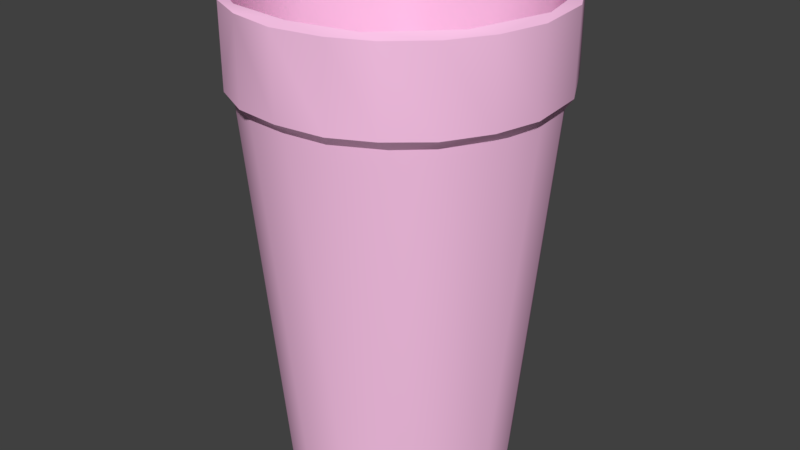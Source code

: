 # Source: cup.blend  (saved by Blender 2.79.0; exported with 4.5.12 LTS)
import bpy
from mathutils import Matrix  # noqa: F401  (used for matrix-valued properties, if any)

bpy.ops.wm.read_factory_settings(use_empty=True)
scene = bpy.context.scene
scene.name = 'cup.qc'

# ---- collections
col_collection_1 = bpy.data.collections.new('Collection 1'); scene.collection.children.link(col_collection_1)

# ---- materials (node trees are filled in below, after node groups)
mat_cupstriped_bmp = bpy.data.materials.new('cupstriped.bmp')
mat_cupstriped_bmp.alpha_threshold = 0.0
mat_cupstriped_bmp.use_transparent_shadow = False
mat_cupstriped_bmp.diffuse_color = (0.9942, 0.5671, 0.8289, 1.0)
mat_cupstriped_bmp.roughness = 0.5

# ---- material node trees

# ---- world
world_world = bpy.data.worlds.new('World'); scene.world = world_world
world_world.color = (0.05088, 0.05088, 0.05088)
world_world.use_sun_shadow = False
world_world.sun_shadow_jitter_overblur = 0.0
world_world.cycles.sampling_method = 'MANUAL'

# ---- meshes
me_v_cuppo = bpy.data.meshes.new('v_cuppo')
me_v_cuppo.from_pydata([(-0.7411, 0.241, 0.009473), (-0.5888, 0.5322, 0.007964), (-0.2598, 0.7342, 0.009647), (0.03172, 0.771, 0.0094), (0.3378, 0.704, 0.009696), (0.6035, 0.496, 0.009732), (0.5498, -0.5774, 0.01001), (0.1851, -0.7602, 0.01083), (-0.1157, -0.7971, 0.008223), (-0.4016, -0.6744, 0.009805), (-0.6411, -0.4583, 0.01033), (-0.5525, -0.4759, 0.08), (-0.6967, -0.09664, 0.08174), (-0.01783, 0.7165, 0.08111), (0.5899, -0.4431, 0.07967), (0.6618, -0.5154, 1.286), (0.8812, -0.5383, 3.204), (-0.8478, -0.07114, 1.54), (-0.9691, -0.2271, 3.206), (0.2239, 0.7764, 1.179), (0.08625, 0.99, 3.203), (-0.6253, -0.5503, 1.227), (-0.7398, -0.7507, 3.198), (-0.368, -0.966, 3.201), (-0.144, -0.7154, 0.08053), (0.06321, -1.009, 3.203), (0.137, -0.7425, 0.0796), (0.4862, -0.9076, 3.2), (0.7508, -0.04254, 0.08012), (1.022, -0.003245, 3.198), (0.7039, 0.156, 0.08067), (0.9367, 0.3858, 3.201), (0.7363, 0.4071, 1.148), (0.7359, 0.7082, 3.2), (0.4531, 0.5606, 0.08001), (0.4872, 0.9228, 3.197), (-0.2377, 0.8247, 1.473), (-0.2362, 0.7018, 0.07857), (-0.5229, 0.8406, 3.204), (-0.7298, 0.7189, 3.2), (-0.5343, 0.6332, 1.276), (-0.4831, 0.5542, 0.07884), (-1.001, 0.2051, 3.202), (-0.7622, 0.09781, 0.07682), (0.9715, -0.2708, 2.56), (0.7892, -0.09652, 0.009849), (-0.9652, -0.2903, 2.56), (1.014, -0.01617, 2.558), (0.7559, 0.2079, 0.01099), (-0.8034, -0.6198, 2.557), (0.979, 0.2684, 2.559), (0.0834, 1.013, 2.562), (0.774, 0.6484, 2.558), (-0.2758, -0.9847, 2.562), (-0.3034, 0.9651, 2.561), (0.4314, 0.9049, 2.557), (0.01298, -1.014, 2.569), (-0.6414, 0.7676, 2.564), (0.2939, -0.9737, 2.564), (-0.8693, 0.5128, 2.566), (0.5971, -0.823, 2.566), (-0.985, 0.2461, 2.559), (0.7816, -0.6383, 2.561), (-0.8012, -0.07146, 0.009596), (-1.012, -0.01503, 2.556), (-0.8076, -0.7017, 3.169), (-0.5835, -0.8953, 3.17), (-0.8146, 0.6805, 2.631), (0.3218, -1.021, 2.627), (0.5877, -0.8953, 2.63), (-1.02, 0.2998, 2.631), (0.8221, -0.6891, 2.628), (0.9881, -0.4147, 2.63), (-1.06, -0.1097, 2.632), (-0.9842, -0.415, 2.629), (1.066, -0.118, 2.63), (-0.8242, -0.6821, 2.631), (1.028, 0.2898, 2.631), (-0.5833, -0.895, 2.63), (0.8236, 0.6799, 2.629), (-0.3149, -1.023, 2.625), (-0.2053, 1.038, 2.627), (-0.4699, 0.9484, 2.628), (0.4784, 0.9445, 2.631), (0.1097, 1.056, 2.627), (-0.8242, 0.6733, 3.17), (0.09403, 1.056, 3.171), (0.3328, -1.016, 3.171), (0.5866, -0.8947, 3.17), (-1.026, 0.2865, 3.171), (0.8309, -0.6782, 3.171), (0.9865, -0.4152, 3.17), (-1.061, -0.1264, 3.171), (-0.9837, -0.4148, 3.17), (1.067, -0.0994, 3.169), (1.024, 0.3059, 3.171), (-0.2028, 1.035, 3.17), (0.817, 0.689, 3.171), (-0.3123, -1.022, 3.171), (0.007105, -1.071, 2.634), (0.006833, -1.073, 3.17), (-0.4806, 0.9411, 3.17), (0.4728, 0.9481, 3.172), (-0.5954, -0.809, 2.543)], [], [(52, 50, 5), (2, 57, 54), (83, 52, 55), (20, 102, 86), (26, 12, 24), (39, 38, 101), (39, 36, 38), (26, 14, 34), (26, 25, 15), (34, 19, 13), (57, 67, 82), (21, 24, 11), (96, 38, 20), (37, 40, 41), (0, 59, 1), (32, 31, 33), (28, 30, 14), (28, 32, 30), (53, 78, 103), (35, 19, 33), (38, 36, 20), (19, 34, 32), (71, 60, 62), (24, 21, 23), (69, 87, 68), (19, 37, 13), (32, 29, 31), (42, 17, 39), (83, 97, 79), (16, 90, 91), (37, 41, 13), (41, 43, 12), (103, 9, 53), (25, 24, 23), (10, 103, 49), (44, 75, 72), (93, 65, 22), (1, 59, 57), (8, 53, 9), (23, 22, 66), (11, 12, 21), (12, 11, 24), (65, 66, 22), (43, 21, 12), (99, 53, 56), (49, 74, 46), (54, 82, 81), (103, 76, 49), (34, 12, 26), (70, 59, 61), (64, 70, 61), (72, 62, 44), (46, 73, 64), (77, 47, 50), (55, 84, 83), (3, 10, 2), (71, 88, 69), (77, 94, 75), (74, 92, 73), (77, 52, 79), (72, 90, 71), (75, 91, 72), (84, 102, 83), (79, 95, 77), (69, 58, 60), (67, 101, 82), (73, 89, 70), (98, 78, 80), (82, 96, 81), (78, 65, 76), (68, 100, 99), (81, 86, 84), (70, 85, 67), (3, 54, 51), (18, 93, 22), (27, 90, 16), (90, 27, 88), (87, 88, 27), (25, 87, 27), (100, 87, 25), (100, 25, 98), (41, 12, 13), (98, 23, 66), (94, 29, 91), (97, 102, 33), (33, 102, 35), (95, 97, 31), (31, 97, 33), (29, 95, 31), (95, 29, 94), (25, 23, 98), (86, 96, 20), (89, 92, 42), (42, 92, 18), (85, 89, 42), (39, 85, 42), (85, 39, 101), (29, 16, 91), (96, 101, 38), (92, 93, 18), (55, 3, 51), (10, 6, 7), (58, 99, 56), (4, 52, 5), (56, 53, 8), (64, 63, 46), (17, 40, 39), (41, 40, 43), (9, 10, 7), (48, 47, 45), (64, 0, 63), (15, 14, 26), (17, 42, 18), (35, 36, 19), (34, 30, 32), (27, 16, 15), (76, 93, 74), (10, 46, 63), (21, 22, 23), (15, 16, 29), (10, 63, 0), (48, 6, 3), (0, 1, 2), (10, 0, 2), (22, 17, 18), (3, 4, 5), (5, 48, 3), (2, 1, 57), (48, 45, 6), (7, 8, 9), (25, 27, 15), (43, 40, 17), (50, 48, 5), (33, 19, 32), (55, 52, 4), (28, 15, 29), (99, 98, 80), (81, 51, 54), (30, 34, 14), (83, 79, 52), (20, 35, 102), (39, 40, 36), (57, 59, 67), (37, 36, 40), (0, 61, 59), (28, 29, 32), (53, 80, 78), (71, 69, 60), (69, 88, 87), (19, 36, 37), (83, 102, 97), (25, 26, 24), (10, 9, 103), (44, 47, 75), (43, 17, 21), (99, 80, 53), (49, 76, 74), (54, 57, 82), (103, 78, 76), (34, 13, 12), (70, 67, 59), (64, 73, 70), (72, 71, 62), (46, 74, 73), (77, 75, 47), (55, 51, 84), (3, 6, 10), (71, 90, 88), (77, 95, 94), (74, 93, 92), (77, 50, 52), (72, 91, 90), (75, 94, 91), (84, 86, 102), (79, 97, 95), (69, 68, 58), (67, 85, 101), (73, 92, 89), (98, 66, 78), (82, 101, 96), (78, 66, 65), (68, 87, 100), (81, 96, 86), (70, 89, 85), (3, 2, 54), (58, 68, 99), (48, 50, 47), (64, 61, 0), (35, 20, 36), (76, 65, 93), (10, 49, 46), (22, 21, 17), (55, 4, 3), (28, 14, 15), (99, 100, 98), (81, 84, 51), (7, 56, 8), (58, 56, 7), (6, 58, 7), (58, 6, 60), (62, 60, 6), (6, 45, 62), (44, 62, 45), (47, 44, 45)])
me_v_cuppo.polygons.foreach_set('use_smooth', [True] * 204)
_k = set([(0, 1), (0, 63), (1, 2), (2, 3), (3, 4), (4, 5), (5, 48), (6, 7), (6, 45), (7, 8), (8, 9), (9, 10), (10, 63), (11, 12), (11, 24), (12, 43), (13, 34), (13, 37), (14, 26), (14, 28), (16, 27), (16, 29), (18, 22), (18, 42), (20, 35), (20, 38), (22, 23), (23, 25), (24, 26), (25, 27), (28, 30), (29, 31), (30, 34), (31, 33), (33, 35), (37, 41), (38, 39), (39, 42), (41, 43), (44, 47), (44, 62), (45, 48), (46, 49), (46, 64), (47, 50), (49, 103), (50, 52), (51, 54), (51, 55), (52, 55), (53, 56), (53, 103), (54, 57), (56, 58), (57, 59), (58, 60), (59, 61), (60, 62), (61, 64), (65, 66), (65, 93), (66, 98), (67, 70), (67, 82), (68, 69), (68, 99), (69, 71), (70, 73), (71, 72), (72, 75), (73, 74), (74, 76), (75, 77), (76, 78), (77, 79), (78, 80), (79, 83), (80, 99), (81, 82), (81, 84), (83, 84), (85, 89), (85, 101), (86, 96), (86, 102), (87, 88), (87, 100), (88, 90), (89, 92), (90, 91), (91, 94), (92, 93), (94, 95), (95, 97), (96, 101), (97, 102), (98, 100)])
me_v_cuppo.attributes.new('sharp_edge', 'BOOLEAN', 'EDGE').data.foreach_set('value', [ (min(e.vertices), max(e.vertices)) in _k for e in me_v_cuppo.edges])
_uv = me_v_cuppo.uv_layers.new(name='UVMap')
_uv.uv.foreach_set('vector', [0.08939, 0.1897, 0.08553, 0.1268, 0.6548, 0.1173, 0.679, 0.2582, 0.1328, 0.4149, 0.1174, 0.3596, 0.3806, 0.8716, 0.3783, 0.8061, 0.4059, 0.8671, 0.9532, 0.5782, 0.9361, 0.5415, 0.9607, 0.5776, 0.7658, 0.3266, 0.6036, 0.429, 0.7145, 0.3266, 0.9512, 0.6719, 0.9593, 0.6475, 0.9671, 0.6397, 0.5207, 0.5212, 0.7356, 0.4713, 0.5343, 0.5473, 0.7658, 0.3266, 0.8426, 0.3887, 0.8004, 0.5681, 0.787, 0.1378, 0.4158, 0.2423, 0.6273, 0.09995, 0.9295, 0.4593, 0.7961, 0.5018, 0.8973, 0.4082, 0.09125, 0.08606, 0.07691, 0.1147, 0.05755, 0.06357, 0.6795, 0.2723, 0.7958, 0.1714, 0.8132, 0.2261, 0.9688, 0.6094, 0.9593, 0.6475, 0.9532, 0.5782, 0.8842, 0.385, 0.7368, 0.4213, 0.868, 0.354, 0.713, 0.3621, 0.1484, 0.4628, 0.6959, 0.3146, 0.8425, 0.5642, 0.6491, 0.7264, 0.6215, 0.6889, 0.8648, 0.4641, 0.8528, 0.4992, 0.8426, 0.3887, 0.9788, 0.5259, 0.8425, 0.5642, 0.9634, 0.5064, 0.1906, 0.3667, 0.1517, 0.3332, 0.1716, 0.3134, 0.5988, 0.6559, 0.7961, 0.5018, 0.6215, 0.6889, 0.5343, 0.5473, 0.7356, 0.4713, 0.5721, 0.6139, 0.7961, 0.5018, 0.9295, 0.4593, 0.8425, 0.5642, 0.2475, 0.5722, 0.2468, 0.5087, 0.2706, 0.5653, 0.7958, 0.1714, 0.6795, 0.2723, 0.4297, 0.2938, 0.8145, 0.6992, 0.8912, 0.7155, 0.8313, 0.7414, 0.7961, 0.5018, 0.8842, 0.385, 0.8973, 0.4082, 0.8425, 0.5642, 0.6795, 0.7644, 0.6491, 0.7264, 0.4897, 0.4578, 0.6668, 0.3476, 0.5207, 0.5212, 0.69, 0.3919, 0.7722, 0.4255, 0.7143, 0.4527, 0.7716, 0.5508, 0.758, 0.5583, 0.7793, 0.5332, 0.937, 0.6248, 0.9299, 0.6531, 0.9336, 0.5977, 0.6309, 0.5506, 0.5883, 0.4631, 0.6036, 0.429, 0.2478, 0.6621, 0.7864, 0.5105, 0.2729, 0.7112, 0.4158, 0.2423, 0.7958, 0.1714, 0.4297, 0.2938, 0.7609, 0.4662, 0.2478, 0.6621, 0.2236, 0.6258, 0.3048, 0.6431, 0.2949, 0.6806, 0.2714, 0.6283, 0.8438, 0.7363, 0.8086, 0.7262, 0.8049, 0.7169, 0.6959, 0.3146, 0.1484, 0.4628, 0.1328, 0.4149, 0.8131, 0.5525, 0.2729, 0.7112, 0.7864, 0.5105, 0.7712, 0.6909, 0.8049, 0.7169, 0.7832, 0.7109, 0.8132, 0.2261, 0.831, 0.2721, 0.6795, 0.2723, 0.6036, 0.429, 0.6363, 0.3629, 0.7145, 0.3266, 0.8086, 0.7262, 0.7832, 0.7109, 0.8049, 0.7169, 0.8408, 0.2952, 0.6795, 0.2723, 0.831, 0.2721, 0.1846, 0.4213, 0.1906, 0.3667, 0.2035, 0.4127, 0.1546, 0.2682, 0.1237, 0.2526, 0.1411, 0.2276, 0.07205, 0.03613, 0.05755, 0.06357, 0.04393, 0.03079, 0.1716, 0.3134, 0.1368, 0.2916, 0.1546, 0.2682, 0.8004, 0.5681, 0.6036, 0.429, 0.7658, 0.3266, 0.0944, 0.1655, 0.1033, 0.1197, 0.1181, 0.16, 0.1291, 0.1938, 0.0944, 0.1655, 0.1181, 0.16, 0.2714, 0.6283, 0.2706, 0.5653, 0.3048, 0.6431, 0.1411, 0.2276, 0.1111, 0.2144, 0.1291, 0.1938, 0.3246, 0.7472, 0.3255, 0.6896, 0.3472, 0.7387, 0.4059, 0.8671, 0.4021, 0.92, 0.3806, 0.8716, 0.6286, 0.1492, 0.5815, 0.5876, 0.5188, 0.2305, 0.7975, 0.6578, 0.875, 0.6758, 0.8145, 0.6992, 0.7388, 0.5129, 0.8193, 0.5426, 0.7619, 0.5698, 0.543, 0.0332, 0.6204, 0.05209, 0.5609, 0.07804, 0.3246, 0.7472, 0.3783, 0.8061, 0.3545, 0.8123, 0.7793, 0.6133, 0.8572, 0.6314, 0.7975, 0.6578, 0.7619, 0.5698, 0.8398, 0.5879, 0.7793, 0.6133, 0.6681, 0.3382, 0.7481, 0.3674, 0.69, 0.3919, 0.7143, 0.4527, 0.7963, 0.486, 0.7388, 0.5129, 0.2244, 0.5188, 0.2257, 0.4578, 0.2468, 0.5087, 0.6083, 0.1947, 0.6924, 0.229, 0.6341, 0.2558, 0.5609, 0.07804, 0.6438, 0.1086, 0.5842, 0.1363, 0.9281, 0.8066, 0.8848, 0.873, 0.8677, 0.8313, 0.6341, 0.2558, 0.709, 0.2695, 0.6504, 0.2949, 0.8848, 0.873, 0.9613, 0.8877, 0.9022, 0.9167, 0.8313, 0.7414, 0.9102, 0.7617, 0.8496, 0.7871, 0.6504, 0.2949, 0.7257, 0.3114, 0.6681, 0.3382, 0.5842, 0.1363, 0.6681, 0.1692, 0.6083, 0.1947, 0.6691, 0.2147, 0.1174, 0.3596, 0.1045, 0.3041, 0.864, 0.7284, 0.8438, 0.7363, 0.8049, 0.7169, 0.7479, 0.6034, 0.758, 0.5583, 0.7716, 0.5508, 0.758, 0.5583, 0.7479, 0.6034, 0.7441, 0.5898, 0.7402, 0.6203, 0.7441, 0.5898, 0.7479, 0.6034, 0.7486, 0.6466, 0.7402, 0.6203, 0.7479, 0.6034, 0.7441, 0.6562, 0.7402, 0.6203, 0.7486, 0.6466, 0.7441, 0.6562, 0.7486, 0.6466, 0.7602, 0.6871, 0.6309, 0.5506, 0.6036, 0.429, 0.7124, 0.5881, 0.7602, 0.6871, 0.7712, 0.6909, 0.7832, 0.7109, 0.8103, 0.5158, 0.8201, 0.5176, 0.7793, 0.5332, 0.8986, 0.5165, 0.9361, 0.5415, 0.9044, 0.5254, 0.9044, 0.5254, 0.9361, 0.5415, 0.9293, 0.5436, 0.8535, 0.5078, 0.8986, 0.5165, 0.8633, 0.5137, 0.8633, 0.5137, 0.8986, 0.5165, 0.9044, 0.5254, 0.8201, 0.5176, 0.8535, 0.5078, 0.8633, 0.5137, 0.8535, 0.5078, 0.8201, 0.5176, 0.8103, 0.5158, 0.7486, 0.6466, 0.7712, 0.6909, 0.7602, 0.6871, 0.9607, 0.5776, 0.9688, 0.6094, 0.9532, 0.5782, 0.9179, 0.7167, 0.8767, 0.7337, 0.9077, 0.7157, 0.9077, 0.7157, 0.8767, 0.7337, 0.864, 0.7284, 0.9503, 0.6834, 0.9179, 0.7167, 0.9077, 0.7157, 0.9512, 0.6719, 0.9503, 0.6834, 0.9077, 0.7157, 0.9503, 0.6834, 0.9512, 0.6719, 0.9671, 0.6397, 0.8201, 0.5176, 0.7716, 0.5508, 0.7793, 0.5332, 0.9688, 0.6094, 0.9671, 0.6397, 0.9593, 0.6475, 0.8767, 0.7337, 0.8438, 0.7363, 0.864, 0.7284, 0.09712, 0.2516, 0.6691, 0.2147, 0.1045, 0.3041, 0.5815, 0.5876, 0.9379, 0.4793, 0.8587, 0.5797, 0.2257, 0.4578, 0.1846, 0.4213, 0.2035, 0.4127, 0.6607, 0.168, 0.08939, 0.1897, 0.6548, 0.1173, 0.2969, 0.749, 0.2729, 0.7112, 0.8131, 0.5525, 0.181, 0.5386, 0.7318, 0.4075, 0.1978, 0.5767, 0.6668, 0.3476, 0.7368, 0.4213, 0.5207, 0.5212, 0.868, 0.354, 0.7368, 0.4213, 0.8408, 0.2952, 0.6766, 0.6239, 0.5815, 0.5876, 0.8587, 0.5797, 0.6516, 0.06804, 0.08523, 0.08491, 0.6516, 0.0215, 0.181, 0.5386, 0.713, 0.3621, 0.7318, 0.4075, 0.6273, 0.09995, 0.7738, 0.07307, 0.787, 0.1378, 0.6668, 0.3476, 0.4897, 0.4578, 0.4692, 0.4092, 0.5988, 0.6559, 0.7356, 0.4713, 0.7961, 0.5018, 0.9295, 0.4593, 0.9634, 0.5064, 0.8425, 0.5642, 0.4031, 0.1907, 0.3907, 0.1258, 0.6273, 0.09995, 0.9022, 0.9167, 0.9805, 0.9355, 0.9199, 0.9609, 0.7609, 0.4662, 0.1978, 0.5767, 0.7318, 0.4075, 0.6795, 0.2723, 0.4455, 0.3439, 0.4297, 0.2938, 0.6273, 0.09995, 0.3907, 0.1258, 0.3828, 0.05861, 0.5815, 0.5876, 0.486, 0.4875, 0.4663, 0.3961, 0.9085, 0.2229, 0.9379, 0.4793, 0.6286, 0.1492, 0.4663, 0.3961, 0.4802, 0.2946, 0.5188, 0.2305, 0.5815, 0.5876, 0.4663, 0.3961, 0.5188, 0.2305, 0.4455, 0.3439, 0.6668, 0.3476, 0.4692, 0.4092, 0.545, 0.03663, 0.6146, 0.4655, 0.5936, 0.4226, 0.8285, 0.1603, 0.9085, 0.2229, 0.6286, 0.1492, 0.679, 0.2582, 0.6959, 0.3146, 0.1328, 0.4149, 0.9085, 0.2229, 0.9509, 0.3048, 0.9379, 0.4793, 0.8587, 0.5797, 0.7746, 0.6211, 0.6766, 0.6239, 0.4158, 0.2423, 0.4031, 0.1907, 0.6273, 0.09995, 0.8408, 0.2952, 0.7368, 0.4213, 0.6668, 0.3476, 0.08553, 0.1268, 0.6516, 0.06804, 0.6548, 0.1173, 0.6215, 0.6889, 0.7961, 0.5018, 0.8425, 0.5642, 0.09712, 0.2516, 0.08939, 0.1897, 0.6607, 0.168, 0.7661, 0.02107, 0.6273, 0.09995, 0.3828, 0.05861, 0.8496, 0.7871, 0.9281, 0.8066, 0.8677, 0.8313, 0.4176, 0.9584, 0.4253, 0.9136, 0.4457, 0.9637, 0.8528, 0.4992, 0.8004, 0.5681, 0.8426, 0.3887, 0.3806, 0.8716, 0.3545, 0.8123, 0.3783, 0.8061, 0.9532, 0.5782, 0.9293, 0.5436, 0.9361, 0.5415, 0.5207, 0.5212, 0.7368, 0.4213, 0.7356, 0.4713, 0.09125, 0.08606, 0.1033, 0.1197, 0.07691, 0.1147, 0.8842, 0.385, 0.7356, 0.4713, 0.7368, 0.4213, 0.713, 0.3621, 0.1651, 0.5027, 0.1484, 0.4628, 0.9788, 0.5259, 0.6795, 0.7644, 0.8425, 0.5642, 0.1906, 0.3667, 0.1675, 0.3734, 0.1517, 0.3332, 0.2475, 0.5722, 0.2244, 0.5188, 0.2468, 0.5087, 0.8145, 0.6992, 0.875, 0.6758, 0.8912, 0.7155, 0.7961, 0.5018, 0.7356, 0.4713, 0.8842, 0.385, 0.69, 0.3919, 0.7481, 0.3674, 0.7722, 0.4255, 0.4158, 0.2423, 0.787, 0.1378, 0.7958, 0.1714, 0.7609, 0.4662, 0.7864, 0.5105, 0.2478, 0.6621, 0.3048, 0.6431, 0.3255, 0.6896, 0.2949, 0.6806, 0.8408, 0.2952, 0.6668, 0.3476, 0.6795, 0.2723, 0.1846, 0.4213, 0.1675, 0.3734, 0.1906, 0.3667, 0.1546, 0.2682, 0.1368, 0.2916, 0.1237, 0.2526, 0.07205, 0.03613, 0.09125, 0.08606, 0.05755, 0.06357, 0.1716, 0.3134, 0.1517, 0.3332, 0.1368, 0.2916, 0.8004, 0.5681, 0.7124, 0.5881, 0.6036, 0.429, 0.0944, 0.1655, 0.07691, 0.1147, 0.1033, 0.1197, 0.1291, 0.1938, 0.1111, 0.2144, 0.0944, 0.1655, 0.2714, 0.6283, 0.2475, 0.5722, 0.2706, 0.5653, 0.1411, 0.2276, 0.1237, 0.2526, 0.1111, 0.2144, 0.3246, 0.7472, 0.2949, 0.6806, 0.3255, 0.6896, 0.4059, 0.8671, 0.4253, 0.9136, 0.4021, 0.92, 0.6286, 0.1492, 0.9379, 0.4793, 0.5815, 0.5876, 0.7975, 0.6578, 0.8572, 0.6314, 0.875, 0.6758, 0.7388, 0.5129, 0.7963, 0.486, 0.8193, 0.5426, 0.543, 0.0332, 0.6035, 0.009766, 0.6204, 0.05209, 0.3246, 0.7472, 0.3472, 0.7387, 0.3783, 0.8061, 0.7793, 0.6133, 0.8398, 0.5879, 0.8572, 0.6314, 0.7619, 0.5698, 0.8193, 0.5426, 0.8398, 0.5879, 0.6681, 0.3382, 0.7257, 0.3114, 0.7481, 0.3674, 0.7143, 0.4527, 0.7722, 0.4255, 0.7963, 0.486, 0.2244, 0.5188, 0.2048, 0.4703, 0.2257, 0.4578, 0.6083, 0.1947, 0.6681, 0.1692, 0.6924, 0.229, 0.5609, 0.07804, 0.6204, 0.05209, 0.6438, 0.1086, 0.9281, 0.8066, 0.9453, 0.8496, 0.8848, 0.873, 0.6341, 0.2558, 0.6924, 0.229, 0.709, 0.2695, 0.8848, 0.873, 0.9453, 0.8496, 0.9613, 0.8877, 0.8313, 0.7414, 0.8912, 0.7155, 0.9102, 0.7617, 0.6504, 0.2949, 0.709, 0.2695, 0.7257, 0.3114, 0.5842, 0.1363, 0.6438, 0.1086, 0.6681, 0.1692, 0.6691, 0.2147, 0.679, 0.2582, 0.1174, 0.3596, 0.2257, 0.4578, 0.2048, 0.4703, 0.1846, 0.4213, 0.6516, 0.06804, 0.08553, 0.1268, 0.08523, 0.08491, 0.181, 0.5386, 0.1651, 0.5027, 0.713, 0.3621, 0.5988, 0.6559, 0.5721, 0.6139, 0.7356, 0.4713, 0.9022, 0.9167, 0.9613, 0.8877, 0.9805, 0.9355, 0.7609, 0.4662, 0.2236, 0.6258, 0.1978, 0.5767, 0.4455, 0.3439, 0.6795, 0.2723, 0.6668, 0.3476, 0.09712, 0.2516, 0.6607, 0.168, 0.6691, 0.2147, 0.7661, 0.02107, 0.7738, 0.07307, 0.6273, 0.09995, 0.8496, 0.7871, 0.9102, 0.7617, 0.9281, 0.8066, 0.4176, 0.9584, 0.4021, 0.92, 0.4253, 0.9136, 0.8412, 0.5927, 0.2969, 0.749, 0.8131, 0.5525, 0.3238, 0.7846, 0.2969, 0.749, 0.8412, 0.5927, 0.8826, 0.6455, 0.3238, 0.7846, 0.8412, 0.5927, 0.3238, 0.7846, 0.8826, 0.6455, 0.3563, 0.8271, 0.3842, 0.8587, 0.3563, 0.8271, 0.8826, 0.6455, 0.8826, 0.6455, 0.9431, 0.7126, 0.3842, 0.8587, 0.4291, 0.9083, 0.3842, 0.8587, 0.9431, 0.7126, 0.4588, 0.9386, 0.4291, 0.9083, 0.9431, 0.7126])
_ca = me_v_cuppo.color_attributes.new('Col', 'BYTE_COLOR', 'CORNER')
_ca.data.foreach_set('color', [1.0, 1.0, 1.0, 1.0, 1.0, 1.0, 1.0, 1.0, 1.0, 1.0, 1.0, 1.0, 1.0, 1.0, 1.0, 1.0, 1.0, 1.0, 1.0, 1.0, 1.0, 1.0, 1.0, 1.0, 1.0, 1.0, 1.0, 1.0, 1.0, 1.0, 1.0, 1.0, 1.0, 1.0, 1.0, 1.0, 1.0, 1.0, 1.0, 1.0, 1.0, 1.0, 1.0, 1.0, 1.0, 1.0, 1.0, 1.0, 1.0, 1.0, 1.0, 1.0, 1.0, 1.0, 1.0, 1.0, 1.0, 1.0, 1.0, 1.0, 1.0, 1.0, 1.0, 1.0, 1.0, 1.0, 1.0, 1.0, 1.0, 1.0, 1.0, 1.0, 1.0, 1.0, 1.0, 1.0, 1.0, 1.0, 1.0, 1.0, 1.0, 1.0, 1.0, 1.0, 1.0, 1.0, 1.0, 1.0, 1.0, 1.0, 1.0, 1.0, 1.0, 1.0, 1.0, 1.0, 1.0, 1.0, 1.0, 1.0, 1.0, 1.0, 1.0, 1.0, 1.0, 1.0, 1.0, 1.0, 1.0, 1.0, 1.0, 1.0, 1.0, 1.0, 1.0, 1.0, 1.0, 1.0, 1.0, 1.0, 1.0, 1.0, 1.0, 1.0, 1.0, 1.0, 1.0, 1.0, 1.0, 1.0, 1.0, 1.0, 1.0, 1.0, 1.0, 1.0, 1.0, 1.0, 1.0, 1.0, 1.0, 1.0, 1.0, 1.0, 1.0, 1.0, 1.0, 1.0, 1.0, 1.0, 1.0, 1.0, 1.0, 1.0, 1.0, 1.0, 1.0, 1.0, 1.0, 1.0, 1.0, 1.0, 1.0, 1.0, 1.0, 1.0, 1.0, 1.0, 1.0, 1.0, 1.0, 1.0, 1.0, 1.0, 1.0, 1.0, 1.0, 1.0, 1.0, 1.0, 1.0, 1.0, 1.0, 1.0, 1.0, 1.0, 1.0, 1.0, 1.0, 1.0, 1.0, 1.0, 1.0, 1.0, 1.0, 1.0, 1.0, 1.0, 1.0, 1.0, 1.0, 1.0, 1.0, 1.0, 1.0, 1.0, 1.0, 1.0, 1.0, 1.0, 1.0, 1.0, 1.0, 1.0, 1.0, 1.0, 1.0, 1.0, 1.0, 1.0, 1.0, 1.0, 1.0, 1.0, 1.0, 1.0, 1.0, 1.0, 1.0, 1.0, 1.0, 1.0, 1.0, 1.0, 1.0, 1.0, 1.0, 1.0, 1.0, 1.0, 1.0, 1.0, 1.0, 1.0, 1.0, 1.0, 1.0, 1.0, 1.0, 1.0, 1.0, 1.0, 1.0, 1.0, 1.0, 1.0, 1.0, 1.0, 1.0, 1.0, 1.0, 1.0, 1.0, 1.0, 1.0, 1.0, 1.0, 1.0, 1.0, 1.0, 1.0, 1.0, 1.0, 1.0, 1.0, 1.0, 1.0, 1.0, 1.0, 1.0, 1.0, 1.0, 1.0, 1.0, 1.0, 1.0, 1.0, 1.0, 1.0, 1.0, 1.0, 1.0, 1.0, 1.0, 1.0, 1.0, 1.0, 1.0, 1.0, 1.0, 1.0, 1.0, 1.0, 1.0, 1.0, 1.0, 1.0, 1.0, 1.0, 1.0, 1.0, 1.0, 1.0, 1.0, 1.0, 1.0, 1.0, 1.0, 1.0, 1.0, 1.0, 1.0, 1.0, 1.0, 1.0, 1.0, 1.0, 1.0, 1.0, 1.0, 1.0, 1.0, 1.0, 1.0, 1.0, 1.0, 1.0, 1.0, 1.0, 1.0, 1.0, 1.0, 1.0, 1.0, 1.0, 1.0, 1.0, 1.0, 1.0, 1.0, 1.0, 1.0, 1.0, 1.0, 1.0, 1.0, 1.0, 1.0, 1.0, 1.0, 1.0, 1.0, 1.0, 1.0, 1.0, 1.0, 1.0, 1.0, 1.0, 1.0, 1.0, 1.0, 1.0, 1.0, 1.0, 1.0, 1.0, 1.0, 1.0, 1.0, 1.0, 1.0, 1.0, 1.0, 1.0, 1.0, 1.0, 1.0, 1.0, 1.0, 1.0, 1.0, 1.0, 1.0, 1.0, 1.0, 1.0, 1.0, 1.0, 1.0, 1.0, 1.0, 1.0, 1.0, 1.0, 1.0, 1.0, 1.0, 1.0, 1.0, 1.0, 1.0, 1.0, 1.0, 1.0, 1.0, 1.0, 1.0, 1.0, 1.0, 1.0, 1.0, 1.0, 1.0, 1.0, 1.0, 1.0, 1.0, 1.0, 1.0, 1.0, 1.0, 1.0, 1.0, 1.0, 1.0, 1.0, 1.0, 1.0, 1.0, 1.0, 1.0, 1.0, 1.0, 1.0, 1.0, 1.0, 1.0, 1.0, 1.0, 1.0, 1.0, 1.0, 1.0, 1.0, 1.0, 1.0, 1.0, 1.0, 1.0, 1.0, 1.0, 1.0, 1.0, 1.0, 1.0, 1.0, 1.0, 1.0, 1.0, 1.0, 1.0, 1.0, 1.0, 1.0, 1.0, 1.0, 1.0, 1.0, 1.0, 1.0, 1.0, 1.0, 1.0, 1.0, 1.0, 1.0, 1.0, 1.0, 1.0, 1.0, 1.0, 1.0, 1.0, 1.0, 1.0, 1.0, 1.0, 1.0, 1.0, 1.0, 1.0, 1.0, 1.0, 1.0, 1.0, 1.0, 1.0, 1.0, 1.0, 1.0, 1.0, 1.0, 1.0, 1.0, 1.0, 1.0, 1.0, 1.0, 1.0, 1.0, 1.0, 1.0, 1.0, 1.0, 1.0, 1.0, 1.0, 1.0, 1.0, 1.0, 1.0, 1.0, 1.0, 1.0, 1.0, 1.0, 1.0, 1.0, 1.0, 1.0, 1.0, 1.0, 1.0, 1.0, 1.0, 1.0, 1.0, 1.0, 1.0, 1.0, 1.0, 1.0, 1.0, 1.0, 1.0, 1.0, 1.0, 1.0, 1.0, 1.0, 1.0, 1.0, 1.0, 1.0, 1.0, 1.0, 1.0, 1.0, 1.0, 1.0, 1.0, 1.0, 1.0, 1.0, 1.0, 1.0, 1.0, 1.0, 1.0, 1.0, 1.0, 1.0, 1.0, 1.0, 1.0, 1.0, 1.0, 1.0, 1.0, 1.0, 1.0, 1.0, 1.0, 1.0, 1.0, 1.0, 1.0, 1.0, 1.0, 1.0, 1.0, 1.0, 1.0, 1.0, 1.0, 1.0, 1.0, 1.0, 1.0, 1.0, 1.0, 1.0, 1.0, 1.0, 1.0, 1.0, 1.0, 1.0, 1.0, 1.0, 1.0, 1.0, 1.0, 1.0, 1.0, 1.0, 1.0, 1.0, 1.0, 1.0, 1.0, 1.0, 1.0, 1.0, 1.0, 1.0, 1.0, 1.0, 1.0, 1.0, 1.0, 1.0, 1.0, 1.0, 1.0, 1.0, 1.0, 1.0, 1.0, 1.0, 1.0, 1.0, 1.0, 1.0, 1.0, 1.0, 1.0, 1.0, 1.0, 1.0, 1.0, 1.0, 1.0, 1.0, 1.0, 1.0, 1.0, 1.0, 1.0, 1.0, 1.0, 1.0, 1.0, 1.0, 1.0, 1.0, 1.0, 1.0, 1.0, 1.0, 1.0, 1.0, 1.0, 1.0, 1.0, 1.0, 1.0, 1.0, 1.0, 1.0, 1.0, 1.0, 1.0, 1.0, 1.0, 1.0, 1.0, 1.0, 1.0, 1.0, 1.0, 1.0, 1.0, 1.0, 1.0, 1.0, 1.0, 1.0, 1.0, 1.0, 1.0, 1.0, 1.0, 1.0, 1.0, 1.0, 1.0, 1.0, 1.0, 1.0, 1.0, 1.0, 1.0, 1.0, 1.0, 1.0, 1.0, 1.0, 1.0, 1.0, 1.0, 1.0, 1.0, 1.0, 1.0, 1.0, 1.0, 1.0, 1.0, 1.0, 1.0, 1.0, 1.0, 1.0, 1.0, 1.0, 1.0, 1.0, 1.0, 1.0, 1.0, 1.0, 1.0, 1.0, 1.0, 1.0, 1.0, 1.0, 1.0, 1.0, 1.0, 1.0, 1.0, 1.0, 1.0, 1.0, 1.0, 1.0, 1.0, 1.0, 1.0, 1.0, 1.0, 1.0, 1.0, 1.0, 1.0, 1.0, 1.0, 1.0, 1.0, 1.0, 1.0, 1.0, 1.0, 1.0, 1.0, 1.0, 1.0, 1.0, 1.0, 1.0, 1.0, 1.0, 1.0, 1.0, 1.0, 1.0, 1.0, 1.0, 1.0, 1.0, 1.0, 1.0, 1.0, 1.0, 1.0, 1.0, 1.0, 1.0, 1.0, 1.0, 1.0, 1.0, 1.0, 1.0, 1.0, 1.0, 1.0, 1.0, 1.0, 1.0, 1.0, 1.0, 1.0, 1.0, 1.0, 1.0, 1.0, 1.0, 1.0, 1.0, 1.0, 1.0, 1.0, 1.0, 1.0, 1.0, 1.0, 1.0, 1.0, 1.0, 1.0, 1.0, 1.0, 1.0, 1.0, 1.0, 1.0, 1.0, 1.0, 1.0, 1.0, 1.0, 1.0, 1.0, 1.0, 1.0, 1.0, 1.0, 1.0, 1.0, 1.0, 1.0, 1.0, 1.0, 1.0, 1.0, 1.0, 1.0, 1.0, 1.0, 1.0, 1.0, 1.0, 1.0, 1.0, 1.0, 1.0, 1.0, 1.0, 1.0, 1.0, 1.0, 1.0, 1.0, 1.0, 1.0, 1.0, 1.0, 1.0, 1.0, 1.0, 1.0, 1.0, 1.0, 1.0, 1.0, 1.0, 1.0, 1.0, 1.0, 1.0, 1.0, 1.0, 1.0, 1.0, 1.0, 1.0, 1.0, 1.0, 1.0, 1.0, 1.0, 1.0, 1.0, 1.0, 1.0, 1.0, 1.0, 1.0, 1.0, 1.0, 1.0, 1.0, 1.0, 1.0, 1.0, 1.0, 1.0, 1.0, 1.0, 1.0, 1.0, 1.0, 1.0, 1.0, 1.0, 1.0, 1.0, 1.0, 1.0, 1.0, 1.0, 1.0, 1.0, 1.0, 1.0, 1.0, 1.0, 1.0, 1.0, 1.0, 1.0, 1.0, 1.0, 1.0, 1.0, 1.0, 1.0, 1.0, 1.0, 1.0, 1.0, 1.0, 1.0, 1.0, 1.0, 1.0, 1.0, 1.0, 1.0, 1.0, 1.0, 1.0, 1.0, 1.0, 1.0, 1.0, 1.0, 1.0, 1.0, 1.0, 1.0, 1.0, 1.0, 1.0, 1.0, 1.0, 1.0, 1.0, 1.0, 1.0, 1.0, 1.0, 1.0, 1.0, 1.0, 1.0, 1.0, 1.0, 1.0, 1.0, 1.0, 1.0, 1.0, 1.0, 1.0, 1.0, 1.0, 1.0, 1.0, 1.0, 1.0, 1.0, 1.0, 1.0, 1.0, 1.0, 1.0, 1.0, 1.0, 1.0, 1.0, 1.0, 1.0, 1.0, 1.0, 1.0, 1.0, 1.0, 1.0, 1.0, 1.0, 1.0, 1.0, 1.0, 1.0, 1.0, 1.0, 1.0, 1.0, 1.0, 1.0, 1.0, 1.0, 1.0, 1.0, 1.0, 1.0, 1.0, 1.0, 1.0, 1.0, 1.0, 1.0, 1.0, 1.0, 1.0, 1.0, 1.0, 1.0, 1.0, 1.0, 1.0, 1.0, 1.0, 1.0, 1.0, 1.0, 1.0, 1.0, 1.0, 1.0, 1.0, 1.0, 1.0, 1.0, 1.0, 1.0, 1.0, 1.0, 1.0, 1.0, 1.0, 1.0, 1.0, 1.0, 1.0, 1.0, 1.0, 1.0, 1.0, 1.0, 1.0, 1.0, 1.0, 1.0, 1.0, 1.0, 1.0, 1.0, 1.0, 1.0, 1.0, 1.0, 1.0, 1.0, 1.0, 1.0, 1.0, 1.0, 1.0, 1.0, 1.0, 1.0, 1.0, 1.0, 1.0, 1.0, 1.0, 1.0, 1.0, 1.0, 1.0, 1.0, 1.0, 1.0, 1.0, 1.0, 1.0, 1.0, 1.0, 1.0, 1.0, 1.0, 1.0, 1.0, 1.0, 1.0, 1.0, 1.0, 1.0, 1.0, 1.0, 1.0, 1.0, 1.0, 1.0, 1.0, 1.0, 1.0, 1.0, 1.0, 1.0, 1.0, 1.0, 1.0, 1.0, 1.0, 1.0, 1.0, 1.0, 1.0, 1.0, 1.0, 1.0, 1.0, 1.0, 1.0, 1.0, 1.0, 1.0, 1.0, 1.0, 1.0, 1.0, 1.0, 1.0, 1.0, 1.0, 1.0, 1.0, 1.0, 1.0, 1.0, 1.0, 1.0, 1.0, 1.0, 1.0, 1.0, 1.0, 1.0, 1.0, 1.0, 1.0, 1.0, 1.0, 1.0, 1.0, 1.0, 1.0, 1.0, 1.0, 1.0, 1.0, 1.0, 1.0, 1.0, 1.0, 1.0, 1.0, 1.0, 1.0, 1.0, 1.0, 1.0, 1.0, 1.0, 1.0, 1.0, 1.0, 1.0, 1.0, 1.0, 1.0, 1.0, 1.0, 1.0, 1.0, 1.0, 1.0, 1.0, 1.0, 1.0, 1.0, 1.0, 1.0, 1.0, 1.0, 1.0, 1.0, 1.0, 1.0, 1.0, 1.0, 1.0, 1.0, 1.0, 1.0, 1.0, 1.0, 1.0, 1.0, 1.0, 1.0, 1.0, 1.0, 1.0, 1.0, 1.0, 1.0, 1.0, 1.0, 1.0, 1.0, 1.0, 1.0, 1.0, 1.0, 1.0, 1.0, 1.0, 1.0, 1.0, 1.0, 1.0, 1.0, 1.0, 1.0, 1.0, 1.0, 1.0, 1.0, 1.0, 1.0, 1.0, 1.0, 1.0, 1.0, 1.0, 1.0, 1.0, 1.0, 1.0, 1.0, 1.0, 1.0, 1.0, 1.0, 1.0, 1.0, 1.0, 1.0, 1.0, 1.0, 1.0, 1.0, 1.0, 1.0, 1.0, 1.0, 1.0, 1.0, 1.0, 1.0, 1.0, 1.0, 1.0, 1.0, 1.0, 1.0, 1.0, 1.0, 1.0, 1.0, 1.0, 1.0, 1.0, 1.0, 1.0, 1.0, 1.0, 1.0, 1.0, 1.0, 1.0, 1.0, 1.0, 1.0, 1.0, 1.0, 1.0, 1.0, 1.0, 1.0, 1.0, 1.0, 1.0, 1.0, 1.0, 1.0, 1.0, 1.0, 1.0, 1.0, 1.0, 1.0, 1.0, 1.0, 1.0, 1.0, 1.0, 1.0, 1.0, 1.0, 1.0, 1.0, 1.0, 1.0, 1.0, 1.0, 1.0, 1.0, 1.0, 1.0, 1.0, 1.0, 1.0, 1.0, 1.0, 1.0, 1.0, 1.0, 1.0, 1.0, 1.0, 1.0, 1.0, 1.0, 1.0, 1.0, 1.0, 1.0, 1.0, 1.0, 1.0, 1.0, 1.0, 1.0, 1.0, 1.0, 1.0, 1.0, 1.0, 1.0, 1.0, 1.0, 1.0, 1.0, 1.0, 1.0, 1.0, 1.0, 1.0, 1.0, 1.0, 1.0, 1.0, 1.0, 1.0, 1.0, 1.0, 1.0, 1.0, 1.0, 1.0, 1.0, 1.0, 1.0, 1.0, 1.0, 1.0, 1.0, 1.0, 1.0, 1.0, 1.0, 1.0, 1.0, 1.0, 1.0, 1.0, 1.0, 1.0, 1.0, 1.0, 1.0, 1.0, 1.0, 1.0, 1.0, 1.0, 1.0, 1.0, 1.0, 1.0, 1.0, 1.0, 1.0, 1.0, 1.0, 1.0, 1.0, 1.0, 1.0, 1.0, 1.0, 1.0, 1.0, 1.0, 1.0, 1.0, 1.0, 1.0, 1.0, 1.0, 1.0, 1.0, 1.0, 1.0, 1.0, 1.0, 1.0, 1.0, 1.0, 1.0, 1.0, 1.0, 1.0, 1.0, 1.0, 1.0, 1.0, 1.0, 1.0, 1.0, 1.0, 1.0, 1.0, 1.0, 1.0, 1.0, 1.0, 1.0, 1.0, 1.0, 1.0, 1.0, 1.0, 1.0, 1.0, 1.0, 1.0, 1.0, 1.0, 1.0, 1.0, 1.0, 1.0, 1.0, 1.0, 1.0, 1.0, 1.0, 1.0, 1.0, 1.0, 1.0, 1.0, 1.0, 1.0, 1.0, 1.0, 1.0, 1.0, 1.0, 1.0, 1.0, 1.0, 1.0, 1.0, 1.0, 1.0, 1.0, 1.0, 1.0, 1.0, 1.0, 1.0, 1.0, 1.0, 1.0, 1.0, 1.0, 1.0, 1.0, 1.0, 1.0, 1.0, 1.0, 1.0, 1.0, 1.0, 1.0, 1.0, 1.0, 1.0, 1.0, 1.0, 1.0, 1.0, 1.0, 1.0, 1.0, 1.0, 1.0, 1.0, 1.0, 1.0, 1.0, 1.0, 1.0, 1.0, 1.0, 1.0, 1.0, 1.0, 1.0, 1.0, 1.0, 1.0, 1.0, 1.0, 1.0, 1.0, 1.0, 1.0, 1.0, 1.0, 1.0, 1.0, 1.0, 1.0, 1.0, 1.0, 1.0, 1.0, 1.0, 1.0, 1.0, 1.0, 1.0, 1.0, 1.0, 1.0, 1.0, 1.0, 1.0, 1.0, 1.0, 1.0, 1.0, 1.0, 1.0, 1.0, 1.0, 1.0, 1.0, 1.0, 1.0, 1.0, 1.0, 1.0, 1.0, 1.0, 1.0, 1.0, 1.0, 1.0, 1.0, 1.0, 1.0, 1.0, 1.0, 1.0, 1.0, 1.0, 1.0, 1.0, 1.0, 1.0, 1.0, 1.0, 1.0, 1.0, 1.0, 1.0, 1.0, 1.0, 1.0, 1.0, 1.0, 1.0, 1.0, 1.0, 1.0, 1.0, 1.0, 1.0, 1.0, 1.0, 1.0, 1.0, 1.0, 1.0, 1.0, 1.0, 1.0, 1.0, 1.0, 1.0, 1.0, 1.0, 1.0, 1.0, 1.0, 1.0, 1.0, 1.0, 1.0, 1.0, 1.0, 1.0, 1.0, 1.0, 1.0, 1.0, 1.0, 1.0, 1.0, 1.0, 1.0, 1.0, 1.0, 1.0, 1.0, 1.0, 1.0, 1.0, 1.0, 1.0, 1.0, 1.0, 1.0, 1.0, 1.0, 1.0, 1.0, 1.0, 1.0, 1.0, 1.0, 1.0, 1.0, 1.0, 1.0, 1.0, 1.0, 1.0, 1.0, 1.0, 1.0, 1.0, 1.0, 1.0, 1.0, 1.0, 1.0, 1.0, 1.0, 1.0, 1.0, 1.0, 1.0, 1.0, 1.0, 1.0, 1.0, 1.0, 1.0, 1.0, 1.0, 1.0, 1.0, 1.0, 1.0, 1.0, 1.0, 1.0, 1.0, 1.0, 1.0, 1.0, 1.0, 1.0, 1.0, 1.0, 1.0, 1.0, 1.0, 1.0, 1.0, 1.0, 1.0, 1.0, 1.0, 1.0, 1.0, 1.0, 1.0, 1.0, 1.0, 1.0, 1.0, 1.0, 1.0, 1.0, 1.0, 1.0, 1.0, 1.0, 1.0, 1.0, 1.0, 1.0, 1.0, 1.0, 1.0, 1.0, 1.0, 1.0, 1.0, 1.0, 1.0, 1.0, 1.0, 1.0, 1.0, 1.0, 1.0, 1.0, 1.0, 1.0, 1.0, 1.0, 1.0, 1.0, 1.0, 1.0, 1.0, 1.0, 1.0, 1.0, 1.0, 1.0, 1.0, 1.0, 1.0, 1.0, 1.0, 1.0, 1.0, 1.0, 1.0, 1.0, 1.0, 1.0, 1.0, 1.0, 1.0, 1.0, 1.0, 1.0, 1.0, 1.0, 1.0, 1.0, 1.0, 1.0, 1.0, 1.0, 1.0, 1.0, 1.0, 1.0, 1.0, 1.0, 1.0, 1.0, 1.0, 1.0, 1.0, 1.0, 1.0, 1.0, 1.0, 1.0, 1.0, 1.0, 1.0, 1.0, 1.0, 1.0, 1.0, 1.0, 1.0, 1.0, 1.0, 1.0, 1.0, 1.0, 1.0, 1.0, 1.0, 1.0, 1.0, 1.0, 1.0, 1.0, 1.0, 1.0, 1.0, 1.0, 1.0, 1.0, 1.0, 1.0, 1.0, 1.0, 1.0, 1.0, 1.0, 1.0, 1.0, 1.0, 1.0, 1.0, 1.0, 1.0, 1.0, 1.0, 1.0, 1.0, 1.0, 1.0, 1.0, 1.0, 1.0, 1.0, 1.0, 1.0, 1.0, 1.0, 1.0, 1.0, 1.0, 1.0, 1.0, 1.0, 1.0, 1.0, 1.0, 1.0, 1.0, 1.0, 1.0, 1.0, 1.0, 1.0, 1.0, 1.0, 1.0, 1.0, 1.0, 1.0, 1.0, 1.0, 1.0, 1.0, 1.0, 1.0, 1.0, 1.0, 1.0, 1.0, 1.0, 1.0, 1.0, 1.0, 1.0, 1.0, 1.0, 1.0, 1.0, 1.0, 1.0, 1.0, 1.0, 1.0, 1.0, 1.0, 1.0, 1.0, 1.0, 1.0, 1.0, 1.0, 1.0, 1.0, 1.0, 1.0, 1.0, 1.0, 1.0, 1.0, 1.0, 1.0, 1.0, 1.0, 1.0, 1.0, 1.0, 1.0, 1.0, 1.0, 1.0, 1.0, 1.0, 1.0, 1.0, 1.0, 1.0, 1.0, 1.0, 1.0, 1.0, 1.0, 1.0, 1.0, 1.0, 1.0, 1.0, 1.0, 1.0, 1.0, 1.0, 1.0, 1.0, 1.0, 1.0, 1.0, 1.0, 1.0, 1.0, 1.0, 1.0, 1.0, 1.0, 1.0, 1.0, 1.0, 1.0, 1.0, 1.0, 1.0, 1.0, 1.0, 1.0, 1.0, 1.0, 1.0, 1.0, 1.0, 1.0, 1.0, 1.0, 1.0, 1.0, 1.0, 1.0, 1.0, 1.0, 1.0, 1.0, 1.0, 1.0, 1.0, 1.0, 1.0, 1.0, 1.0, 1.0, 1.0, 1.0, 1.0, 1.0, 1.0, 1.0, 1.0, 1.0, 1.0, 1.0, 1.0, 1.0, 1.0, 1.0, 1.0, 1.0, 1.0, 1.0, 1.0, 1.0, 1.0, 1.0, 1.0, 1.0, 1.0, 1.0, 1.0, 1.0, 1.0, 1.0, 1.0, 1.0, 1.0, 1.0, 1.0, 1.0, 1.0, 1.0, 1.0, 1.0, 1.0, 1.0, 1.0, 1.0, 1.0, 1.0, 1.0, 1.0, 1.0, 1.0, 1.0, 1.0, 1.0, 1.0, 1.0, 1.0, 1.0, 1.0, 1.0, 1.0, 1.0, 1.0, 1.0, 1.0, 1.0, 1.0, 1.0, 1.0, 1.0, 1.0, 1.0, 1.0, 1.0, 1.0, 1.0, 1.0, 1.0, 1.0, 1.0, 1.0, 1.0, 1.0, 1.0, 1.0, 1.0, 1.0, 1.0, 1.0, 1.0, 1.0, 1.0, 1.0, 1.0, 1.0, 1.0, 1.0, 1.0, 1.0, 1.0, 1.0, 1.0, 1.0, 1.0, 1.0, 1.0, 1.0, 1.0, 1.0, 1.0, 1.0, 1.0, 1.0, 1.0, 1.0, 1.0, 1.0, 1.0, 1.0, 1.0, 1.0, 1.0, 1.0, 1.0, 1.0, 1.0, 1.0, 1.0, 1.0, 1.0, 1.0, 1.0, 1.0, 1.0, 1.0, 1.0, 1.0, 1.0, 1.0, 1.0, 1.0, 1.0, 1.0, 1.0, 1.0, 1.0, 1.0, 1.0, 1.0, 1.0, 1.0, 1.0, 1.0, 1.0, 1.0, 1.0, 1.0, 1.0, 1.0, 1.0, 1.0, 1.0, 1.0, 1.0, 1.0, 1.0, 1.0, 1.0, 1.0, 1.0, 1.0, 1.0, 1.0, 1.0, 1.0, 1.0, 1.0, 1.0, 1.0, 1.0, 1.0, 1.0, 1.0, 1.0, 1.0, 1.0, 1.0, 1.0, 1.0, 1.0, 1.0, 1.0, 1.0, 1.0, 1.0, 1.0, 1.0, 1.0, 1.0, 1.0, 1.0, 1.0, 1.0, 1.0, 1.0, 1.0, 1.0, 1.0, 1.0, 1.0, 1.0, 1.0, 1.0, 1.0, 1.0, 1.0, 1.0, 1.0, 1.0, 1.0, 1.0, 1.0, 1.0, 1.0, 1.0, 1.0, 1.0, 1.0, 1.0, 1.0, 1.0, 1.0, 1.0, 1.0, 1.0, 1.0, 1.0, 1.0, 1.0, 1.0, 1.0, 1.0, 1.0, 1.0, 1.0, 1.0, 1.0, 1.0, 1.0, 1.0, 1.0, 1.0, 1.0, 1.0, 1.0, 1.0, 1.0, 1.0, 1.0, 1.0, 1.0, 1.0, 1.0, 1.0, 1.0, 1.0, 1.0, 1.0, 1.0, 1.0, 1.0, 1.0, 1.0, 1.0, 1.0, 1.0, 1.0, 1.0, 1.0, 1.0, 1.0, 1.0, 1.0, 1.0, 1.0, 1.0, 1.0, 1.0, 1.0, 1.0, 1.0, 1.0, 1.0, 1.0, 1.0, 1.0, 1.0, 1.0, 1.0, 1.0, 1.0, 1.0, 1.0, 1.0, 1.0, 1.0, 1.0, 1.0, 1.0, 1.0, 1.0, 1.0, 1.0, 1.0, 1.0, 1.0, 1.0, 1.0, 1.0, 1.0, 1.0, 1.0, 1.0, 1.0, 1.0, 1.0, 1.0, 1.0, 1.0, 1.0, 1.0, 1.0, 1.0, 1.0, 1.0, 1.0, 1.0, 1.0, 1.0, 1.0, 1.0, 1.0, 1.0, 1.0, 1.0, 1.0, 1.0, 1.0, 1.0, 1.0, 1.0, 1.0, 1.0, 1.0, 1.0, 1.0, 1.0, 1.0, 1.0, 1.0, 1.0, 1.0, 1.0, 1.0, 1.0, 1.0, 1.0, 1.0, 1.0, 1.0, 1.0, 1.0, 1.0, 1.0, 1.0, 1.0, 1.0, 1.0, 1.0, 1.0, 1.0, 1.0, 1.0, 1.0])
me_v_cuppo.materials.append(mat_cupstriped_bmp)
me_v_cuppo.use_remesh_preserve_volume = False
me_v_cuppo.use_remesh_preserve_attributes = False
me_v_cuppo.use_mirror_vertex_groups = False
me_v_cuppo.update()
me_v_cuppo.normals_split_custom_set([tuple(v) for v in zip(*[iter([0.7806, 0.6206, -0.07468, 0.9506, 0.2851, -0.1229, 0.759, 0.6435, -0.09927, -0.3341, 0.9365, -0.1067, -0.6139, 0.7813, -0.1129, -0.2837, 0.9549, -0.08771, 0.3589, 0.7104, -0.6055, 0.5526, 0.5283, -0.6446, 0.3406, 0.7486, -0.5688, 0.05895, 0.4225, 0.9044, 0.2499, 0.7333, 0.6323, 0.02612, 0.4293, 0.9028, 0.01591, 0.00844, 0.9998, -0.007882, -0.004471, 1.0, -0.001675, -0.02384, 0.9997, -0.4652, 0.5962, 0.6543, -0.1967, 0.4141, 0.8887, -0.1963, 0.3652, 0.91, 0.7151, -0.6943, 0.08073, 0.2274, -0.9681, 0.1054, 0.3674, -0.9287, 0.04983, 0.01591, 0.00844, 0.9998, 0.02114, 0.004747, 0.9998, -0.002695, 0.00552, 1.0, -0.2568, 0.9627, 0.08513, -0.06569, 0.9928, 0.1001, -0.7707, 0.6335, 0.06766, -0.6065, -0.7871, 0.1127, -0.3074, -0.9491, 0.06877, -0.08826, -0.9941, 0.06235, -0.5409, 0.6468, -0.5377, -0.5779, 0.5024, -0.6432, -0.3661, 0.6553, -0.6607, 0.7752, 0.6263, 0.08238, 0.3048, 0.9494, 0.07566, 0.7549, 0.6505, 0.08358, -0.09491, 0.2956, 0.9506, -0.1967, 0.4141, 0.8887, 0.05895, 0.4225, 0.9044, 0.2884, -0.9564, 0.04673, 0.7483, -0.658, 0.08404, 0.7065, -0.7038, 0.07389, -0.9439, 0.3163, -0.09487, -0.8326, 0.5507, -0.06002, -0.7264, 0.6786, -0.1086, -0.8402, -0.533, 0.09988, -0.9389, -0.3397, 0.05614, -0.7747, -0.625, 0.09561, -0.00129, 0.01063, 0.9999, -0.006457, 0.009414, 0.9999, 0.02114, 0.004747, 0.9998, -0.9942, 0.06505, 0.08516, -0.8402, -0.533, 0.09988, -0.922, -0.371, 0.1108, -0.1728, -0.759, -0.6277, -0.4228, -0.6773, -0.602, -0.4728, -0.6561, -0.5882, -0.4541, -0.8816, 0.1285, -0.3074, -0.9491, 0.06877, -0.7747, -0.625, 0.09561, 0.3674, -0.9287, 0.04983, 0.2274, -0.9681, 0.1054, -0.007777, -0.9954, 0.09544, -0.3074, -0.9491, 0.06877, -0.6065, -0.7871, 0.1127, -0.8402, -0.533, 0.09988, 0.5706, -0.4791, -0.667, 0.4706, -0.5941, -0.6524, 0.5591, -0.43, -0.7089, 0.3048, 0.9494, 0.07566, 0.7752, 0.6263, 0.08238, 0.3361, 0.9361, 0.1034, 0.5473, -0.8368, -0.01554, 0.2797, -0.9599, -0.01963, 0.3324, -0.9429, -0.02056, -0.3074, -0.9491, 0.06877, 0.2884, -0.9564, 0.04673, -0.08826, -0.9941, 0.06235, -0.8402, -0.533, 0.09988, -0.9934, 0.06462, 0.09488, -0.9389, -0.3397, 0.05614, 0.9573, -0.2622, 0.1214, 0.9942, 0.01662, 0.1064, 0.7151, -0.6943, 0.08073, 0.4772, 0.8787, -0.01226, 0.7543, 0.6543, 0.0531, 0.7632, 0.6458, -0.02136, 0.5695, -0.3806, 0.7286, 0.334, -0.3, 0.8935, 0.4665, -0.1341, 0.8743, -0.02077, 0.04514, 0.9988, -0.01525, 0.006771, 0.9999, -0.0133, 0.01843, 0.9997, -0.01525, 0.006771, 0.9999, -0.03839, 0.003497, 0.9993, -0.007882, -0.004471, 1.0, -0.5937, -0.7996, -0.08992, -0.5273, -0.8438, -0.09981, -0.3177, -0.9461, -0.06282, -0.06569, 0.9928, 0.1001, 0.3048, 0.9494, 0.07566, 0.3361, 0.9361, 0.1034, -0.8077, -0.5737, -0.136, -0.5937, -0.7996, -0.08992, -0.816, -0.5736, -0.07224, 0.7539, -0.2036, -0.6247, 0.774, -0.08353, -0.6276, 0.6534, -0.3056, -0.6926, -0.3956, -0.1805, 0.9005, -0.5663, -0.4309, 0.7026, -0.6383, -0.6359, 0.4338, -0.7264, 0.6786, -0.1086, -0.8326, 0.5507, -0.06002, -0.6139, 0.7813, -0.1129, -0.1302, -0.9871, -0.09305, -0.3177, -0.9461, -0.06282, -0.5273, -0.8438, -0.09981, -0.2847, -0.6185, 0.7324, -0.6383, -0.6359, 0.4338, -0.3343, -0.5391, 0.7731, 0.7549, 0.6505, 0.08358, 0.9383, 0.3388, 0.06959, 0.7752, 0.6263, 0.08238, -0.007882, -0.004471, 1.0, 0.0008198, -0.0201, 0.9998, -0.001675, -0.02384, 0.9997, -0.5663, -0.4309, 0.7026, -0.3343, -0.5391, 0.7731, -0.6383, -0.6359, 0.4338, 0.993, -0.1019, 0.05943, 0.7752, 0.6263, 0.08238, 0.9383, 0.3388, 0.06959, 0.01165, -0.7953, -0.6061, -0.1728, -0.759, -0.6277, 0.05741, -0.7302, -0.6808, -0.6166, -0.4803, -0.6238, -0.6994, -0.3046, -0.6465, -0.7773, -0.2318, -0.5849, -0.2885, 0.7593, -0.5833, -0.3661, 0.6553, -0.6607, -0.1146, 0.783, -0.6114, -0.4728, -0.6561, -0.5882, -0.6183, -0.5298, -0.5805, -0.6166, -0.4803, -0.6238, -0.002695, 0.00552, 1.0, -0.007882, -0.004471, 1.0, 0.01591, 0.00844, 0.9998, -0.8077, 0.2494, -0.5342, -0.748, 0.4078, -0.5237, -0.8306, 0.1438, -0.538, -0.8449, 0.01855, -0.5347, -0.8077, 0.2494, -0.5342, -0.8306, 0.1438, -0.538, 0.6534, -0.3056, -0.6926, 0.5591, -0.43, -0.7089, 0.7539, -0.2036, -0.6247, -0.7773, -0.2318, -0.5849, -0.8071, -0.09855, -0.5821, -0.8449, 0.01855, -0.5347, 0.7781, 0.2426, -0.5793, 0.8283, 0.05967, -0.5571, 0.7832, 0.2607, -0.5645, 0.3406, 0.7486, -0.5688, 0.1307, 0.8115, -0.5695, 0.3589, 0.7104, -0.6055, 0.02423, 0.01235, -0.9996, -0.03427, -0.02124, -0.9992, -1.029e-05, 0.01255, -0.9999, 0.7697, -0.6383, -0.01474, 0.5489, -0.8349, 0.04061, 0.5473, -0.8368, -0.01554, 0.9571, 0.2893, -0.01639, 0.9948, -0.1013, 0.003633, 0.9957, -0.09115, -0.0188, -0.9232, -0.3821, -0.04076, -0.9985, -0.05547, -0.001128, -0.9974, -0.06599, -0.02774, 0.7781, 0.2426, -0.5793, 0.5526, 0.5283, -0.6446, 0.607, 0.496, -0.6209, 0.9214, -0.3861, -0.04413, 0.755, -0.6557, -0.003135, 0.7697, -0.6383, -0.01474, 0.9957, -0.09115, -0.0188, 0.9208, -0.3869, 0.0503, 0.9214, -0.3861, -0.04413, 0.1045, 0.9945, -0.007587, 0.4594, 0.888, 0.02268, 0.4772, 0.8787, -0.01226, 0.7632, 0.6458, -0.02136, 0.9645, 0.2639, 0.007915, 0.9571, 0.2893, -0.01639, 0.4028, -0.6453, -0.6491, 0.2456, -0.7108, -0.6591, 0.4706, -0.5941, -0.6524, -0.7617, 0.6468, -0.03865, -0.4403, 0.8978, 0.008772, -0.4743, 0.8801, -0.02, -0.9974, -0.06599, -0.02774, -0.9565, 0.2903, 0.03037, -0.9524, 0.3039, -0.02584, -0.3245, -0.9456, -0.02162, -0.5464, -0.8374, -0.01281, -0.2583, -0.9658, -0.02062, -0.4743, 0.8801, -0.02, -0.1698, 0.9854, 0.01113, -0.2051, 0.9784, -0.02404, -0.5464, -0.8374, -0.01281, -0.7839, -0.6208, -0.004198, -0.7735, -0.6335, -0.02054, 0.3324, -0.9429, -0.02056, 0.005492, -0.9965, 0.08304, 0.002212, -0.998, -0.06297, -0.2051, 0.9784, -0.02404, 0.1205, 0.9927, -0.006593, 0.1045, 0.9945, -0.007587, -0.9524, 0.3039, -0.02584, -0.7697, 0.6352, 0.06316, -0.7617, 0.6468, -0.03865, 0.02404, 0.994, -0.1071, -0.2837, 0.9549, -0.08771, 0.1044, 0.9917, -0.07548, -0.475, -0.08476, 0.8759, -0.3956, -0.1805, 0.9005, -0.6383, -0.6359, 0.4338, 0.2591, -0.5637, 0.7843, 0.334, -0.3, 0.8935, 0.5695, -0.3806, 0.7286, 0.334, -0.3, 0.8935, 0.2591, -0.5637, 0.7843, 0.3302, -0.4199, 0.8453, 0.1324, -0.3904, 0.9111, 0.3302, -0.4199, 0.8453, 0.2591, -0.5637, 0.7843, 0.01412, -0.5036, 0.8638, 0.1324, -0.3904, 0.9111, 0.2591, -0.5637, 0.7843, -0.02334, -0.5142, 0.8574, 0.1324, -0.3904, 0.9111, 0.01412, -0.5036, 0.8638, -0.02334, -0.5142, 0.8574, 0.01412, -0.5036, 0.8638, -0.06599, -0.5292, 0.8459, -0.01525, 0.006771, 0.9999, -0.007882, -0.004471, 1.0, -0.0133, 0.01843, 0.9997, -0.06599, -0.5292, 0.8459, -0.2847, -0.6185, 0.7324, -0.3343, -0.5391, 0.7731, 0.4203, -0.04187, 0.9064, 0.5861, -0.006284, 0.8102, 0.4665, -0.1341, 0.8743, 0.426, 0.3209, 0.8459, 0.2499, 0.7333, 0.6323, 0.4391, 0.4247, 0.7917, 0.4391, 0.4247, 0.7917, 0.2499, 0.7333, 0.6323, 0.506, 0.714, 0.4839, 0.4213, 0.1423, 0.8957, 0.426, 0.3209, 0.8459, 0.5477, 0.2213, 0.8069, 0.5477, 0.2213, 0.8069, 0.426, 0.3209, 0.8459, 0.4391, 0.4247, 0.7917, 0.5861, -0.006284, 0.8102, 0.4213, 0.1423, 0.8957, 0.5477, 0.2213, 0.8069, 0.4213, 0.1423, 0.8957, 0.5861, -0.006284, 0.8102, 0.4203, -0.04187, 0.9064, 0.01412, -0.5036, 0.8638, -0.2847, -0.6185, 0.7324, -0.06599, -0.5292, 0.8459, 0.02612, 0.4293, 0.9028, -0.09491, 0.2956, 0.9506, 0.05895, 0.4225, 0.9044, -0.4949, 0.1828, 0.8495, -0.4052, -0.0671, 0.9118, -0.5965, 0.1395, 0.7904, -0.5965, 0.1395, 0.7904, -0.4052, -0.0671, 0.9118, -0.475, -0.08476, 0.8759, -0.4397, 0.3004, 0.8464, -0.4949, 0.1828, 0.8495, -0.5965, 0.1395, 0.7904, -0.4652, 0.5962, 0.6543, -0.4397, 0.3004, 0.8464, -0.5965, 0.1395, 0.7904, -0.4397, 0.3004, 0.8464, -0.4652, 0.5962, 0.6543, -0.1963, 0.3652, 0.91, 0.5861, -0.006284, 0.8102, 0.5695, -0.3806, 0.7286, 0.4665, -0.1341, 0.8743, -0.09491, 0.2956, 0.9506, -0.1963, 0.3652, 0.91, -0.1967, 0.4141, 0.8887, -0.4052, -0.0671, 0.9118, -0.3956, -0.1805, 0.9005, -0.475, -0.08476, 0.8759, 0.4578, 0.8787, -0.1352, 0.02404, 0.994, -0.1071, 0.1044, 0.9917, -0.07548, -0.03427, -0.02124, -0.9992, -0.007769, -0.02476, -0.9997, -0.009309, 0.001441, -1.0, 0.2456, -0.7108, -0.6591, 0.01165, -0.7953, -0.6061, 0.05741, -0.7302, -0.6808, 0.4155, 0.9051, -0.09067, 0.7806, 0.6206, -0.07468, 0.759, 0.6435, -0.09927, -0.01484, -0.9978, -0.06431, -0.3177, -0.9461, -0.06282, -0.1302, -0.9871, -0.09305, -0.9979, -0.0161, -0.06281, -0.9861, -0.1302, -0.1034, -0.9472, -0.2951, -0.1254, 0.9942, 0.01662, 0.1064, 0.7483, -0.658, 0.08404, 0.7151, -0.6943, 0.08073, 0.7065, -0.7038, 0.07389, 0.7483, -0.658, 0.08404, 0.993, -0.1019, 0.05943, -0.01049, 0.008215, -0.9999, -0.03427, -0.02124, -0.9992, -0.009309, 0.001441, -1.0, 0.949, 0.2931, -0.1165, 0.9943, -0.04574, -0.09617, 0.9867, -0.1428, -0.0783, -0.9979, -0.0161, -0.06281, -0.9439, 0.3163, -0.09487, -0.9861, -0.1302, -0.1034, -0.7707, 0.6335, 0.06766, -0.7823, 0.619, 0.06988, -0.2568, 0.9627, 0.08513, 0.9942, 0.01662, 0.1064, 0.9573, -0.2622, 0.1214, 0.9751, 0.207, 0.07891, -0.4541, -0.8816, 0.1285, 0.2274, -0.9681, 0.1054, -0.3074, -0.9491, 0.06877, -0.6065, -0.7871, 0.1127, -0.922, -0.371, 0.1108, -0.8402, -0.533, 0.09988, -0.4268, 0.8951, 0.1289, -0.844, 0.529, 0.08847, -0.7707, 0.6335, 0.06766, -0.7735, -0.6335, -0.02054, -0.9185, -0.3916, 0.05434, -0.9232, -0.3821, -0.04076, -0.8077, -0.5737, -0.136, -0.9472, -0.2951, -0.1254, -0.9861, -0.1302, -0.1034, 0.7752, 0.6263, 0.08238, 0.757, 0.6397, 0.133, 0.3361, 0.9361, 0.1034, -0.7707, 0.6335, 0.06766, -0.844, 0.529, 0.08847, -0.9934, 0.06462, 0.09488, -0.03427, -0.02124, -0.9992, -0.00375, 0.02976, -0.9996, 0.002874, 0.008402, -1.0, 0.02401, 0.006072, -0.9997, -0.007769, -0.02476, -0.9997, 0.02423, 0.01235, -0.9996, 0.002874, 0.008402, -1.0, 0.002989, -0.001371, -1.0, -1.029e-05, 0.01255, -0.9999, -0.03427, -0.02124, -0.9992, 0.002874, 0.008402, -1.0, -1.029e-05, 0.01255, -0.9999, 0.757, 0.6397, 0.133, 0.9942, 0.01662, 0.1064, 0.9751, 0.207, 0.07891, 0.02423, 0.01235, -0.9996, 0.008771, -0.001377, -1.0, 0.008827, -0.00488, -0.9999, 0.008827, -0.00488, -0.9999, 0.02401, 0.006072, -0.9997, 0.02423, 0.01235, -0.9996, -0.3341, 0.9365, -0.1067, -0.7264, 0.6786, -0.1086, -0.6139, 0.7813, -0.1129, 0.02401, 0.006072, -0.9997, -0.03216, -0.01902, -0.9993, -0.007769, -0.02476, -0.9997, -0.009309, 0.001441, -1.0, -0.002668, 0.02974, -0.9996, -0.01049, 0.008215, -0.9999, -0.06569, 0.9928, 0.1001, -0.4268, 0.8951, 0.1289, -0.7707, 0.6335, 0.06766, 0.993, -0.1019, 0.05943, 0.7483, -0.658, 0.08404, 0.9942, 0.01662, 0.1064, 0.9506, 0.2851, -0.1229, 0.949, 0.2931, -0.1165, 0.759, 0.6435, -0.09927, -0.7747, -0.625, 0.09561, -0.3074, -0.9491, 0.06877, -0.8402, -0.533, 0.09988, 0.4578, 0.8787, -0.1352, 0.7806, 0.6206, -0.07468, 0.4155, 0.9051, -0.09067, -0.9942, 0.06505, 0.08516, -0.7707, 0.6335, 0.06766, -0.9934, 0.06462, 0.09488, 0.002212, -0.998, -0.06297, -0.3245, -0.9456, -0.02162, -0.2583, -0.9658, -0.02062, -0.1146, 0.783, -0.6114, 0.05068, 0.7999, -0.598, -0.2885, 0.7593, -0.5833, -0.006457, 0.009414, 0.9999, -0.002695, 0.00552, 1.0, 0.02114, 0.004747, 0.9998, 0.3589, 0.7104, -0.6055, 0.607, 0.496, -0.6209, 0.5526, 0.5283, -0.6446, 0.05895, 0.4225, 0.9044, 0.506, 0.714, 0.4839, 0.2499, 0.7333, 0.6323, 0.7151, -0.6943, 0.08073, 0.7483, -0.658, 0.08404, 0.2274, -0.9681, 0.1054, -0.5409, 0.6468, -0.5377, -0.748, 0.4078, -0.5237, -0.5779, 0.5024, -0.6432, 0.2884, -0.9564, 0.04673, 0.2274, -0.9681, 0.1054, 0.7483, -0.658, 0.08404, -0.9439, 0.3163, -0.09487, -0.9535, 0.2879, -0.08921, -0.8326, 0.5507, -0.06002, -0.9942, 0.06505, 0.08516, -0.9934, 0.06462, 0.09488, -0.8402, -0.533, 0.09988, -0.1728, -0.759, -0.6277, -0.2903, -0.7493, -0.5953, -0.4228, -0.6773, -0.602, 0.5706, -0.4791, -0.667, 0.4028, -0.6453, -0.6491, 0.4706, -0.5941, -0.6524, 0.5473, -0.8368, -0.01554, 0.5489, -0.8349, 0.04061, 0.2797, -0.9599, -0.01963, -0.3074, -0.9491, 0.06877, 0.2274, -0.9681, 0.1054, 0.2884, -0.9564, 0.04673, 0.4772, 0.8787, -0.01226, 0.4594, 0.888, 0.02268, 0.7543, 0.6543, 0.0531, -0.06569, 0.9928, 0.1001, -0.2568, 0.9627, 0.08513, 0.3048, 0.9494, 0.07566, -0.8077, -0.5737, -0.136, -0.5273, -0.8438, -0.09981, -0.5937, -0.7996, -0.08992, 0.7539, -0.2036, -0.6247, 0.8283, 0.05967, -0.5571, 0.774, -0.08353, -0.6276, 0.993, -0.1019, 0.05943, 0.9942, 0.01662, 0.1064, 0.7752, 0.6263, 0.08238, 0.01165, -0.7953, -0.6061, -0.2903, -0.7493, -0.5953, -0.1728, -0.759, -0.6277, -0.6166, -0.4803, -0.6238, -0.6183, -0.5298, -0.5805, -0.6994, -0.3046, -0.6465, -0.2885, 0.7593, -0.5833, -0.5409, 0.6468, -0.5377, -0.3661, 0.6553, -0.6607, -0.4728, -0.6561, -0.5882, -0.4228, -0.6773, -0.602, -0.6183, -0.5298, -0.5805, -0.002695, 0.00552, 1.0, -0.0133, 0.01843, 0.9997, -0.007882, -0.004471, 1.0, -0.8077, 0.2494, -0.5342, -0.5779, 0.5024, -0.6432, -0.748, 0.4078, -0.5237, -0.8449, 0.01855, -0.5347, -0.8071, -0.09855, -0.5821, -0.8077, 0.2494, -0.5342, 0.6534, -0.3056, -0.6926, 0.5706, -0.4791, -0.667, 0.5591, -0.43, -0.7089, -0.7773, -0.2318, -0.5849, -0.6994, -0.3046, -0.6465, -0.8071, -0.09855, -0.5821, 0.7781, 0.2426, -0.5793, 0.774, -0.08353, -0.6276, 0.8283, 0.05967, -0.5571, 0.3406, 0.7486, -0.5688, 0.05068, 0.7999, -0.598, 0.1307, 0.8115, -0.5695, 0.02423, 0.01235, -0.9996, -0.007769, -0.02476, -0.9997, -0.03427, -0.02124, -0.9992, 0.7697, -0.6383, -0.01474, 0.755, -0.6557, -0.003135, 0.5489, -0.8349, 0.04061, 0.9571, 0.2893, -0.01639, 0.9645, 0.2639, 0.007915, 0.9948, -0.1013, 0.003633, -0.9232, -0.3821, -0.04076, -0.9185, -0.3916, 0.05434, -0.9985, -0.05547, -0.001128, 0.7781, 0.2426, -0.5793, 0.7832, 0.2607, -0.5645, 0.5526, 0.5283, -0.6446, 0.9214, -0.3861, -0.04413, 0.9208, -0.3869, 0.0503, 0.755, -0.6557, -0.003135, 0.9957, -0.09115, -0.0188, 0.9948, -0.1013, 0.003633, 0.9208, -0.3869, 0.0503, 0.1045, 0.9945, -0.007587, 0.1205, 0.9927, -0.006593, 0.4594, 0.888, 0.02268, 0.7632, 0.6458, -0.02136, 0.7543, 0.6543, 0.0531, 0.9645, 0.2639, 0.007915, 0.4028, -0.6453, -0.6491, 0.1988, -0.75, -0.6309, 0.2456, -0.7108, -0.6591, -0.7617, 0.6468, -0.03865, -0.7697, 0.6352, 0.06316, -0.4403, 0.8978, 0.008772, -0.9974, -0.06599, -0.02774, -0.9985, -0.05547, -0.001128, -0.9565, 0.2903, 0.03037, -0.3245, -0.9456, -0.02162, -0.5373, -0.8401, 0.07415, -0.5464, -0.8374, -0.01281, -0.4743, 0.8801, -0.02, -0.4403, 0.8978, 0.008772, -0.1698, 0.9854, 0.01113, -0.5464, -0.8374, -0.01281, -0.5373, -0.8401, 0.07415, -0.7839, -0.6208, -0.004198, 0.3324, -0.9429, -0.02056, 0.2797, -0.9599, -0.01963, 0.005492, -0.9965, 0.08304, -0.2051, 0.9784, -0.02404, -0.1698, 0.9854, 0.01113, 0.1205, 0.9927, -0.006593, -0.9524, 0.3039, -0.02584, -0.9565, 0.2903, 0.03037, -0.7697, 0.6352, 0.06316, 0.02404, 0.994, -0.1071, -0.3341, 0.9365, -0.1067, -0.2837, 0.9549, -0.08771, 0.2456, -0.7108, -0.6591, 0.1988, -0.75, -0.6309, 0.01165, -0.7953, -0.6061, 0.949, 0.2931, -0.1165, 0.9506, 0.2851, -0.1229, 0.9943, -0.04574, -0.09617, -0.9979, -0.0161, -0.06281, -0.9535, 0.2879, -0.08921, -0.9439, 0.3163, -0.09487, -0.4541, -0.8816, 0.1285, -0.007777, -0.9954, 0.09544, 0.2274, -0.9681, 0.1054, -0.7735, -0.6335, -0.02054, -0.7839, -0.6208, -0.004198, -0.9185, -0.3916, 0.05434, -0.8077, -0.5737, -0.136, -0.816, -0.5736, -0.07224, -0.9472, -0.2951, -0.1254, 0.757, 0.6397, 0.133, 0.7752, 0.6263, 0.08238, 0.9942, 0.01662, 0.1064, 0.4578, 0.8787, -0.1352, 0.4155, 0.9051, -0.09067, 0.02404, 0.994, -0.1071, -0.9942, 0.06505, 0.08516, -0.7823, 0.619, 0.06988, -0.7707, 0.6335, 0.06766, 0.002212, -0.998, -0.06297, 0.005492, -0.9965, 0.08304, -0.3245, -0.9456, -0.02162, -0.1146, 0.783, -0.6114, 0.1307, 0.8115, -0.5695, 0.05068, 0.7999, -0.598, 0.2961, -0.9509, -0.09013, -0.01484, -0.9978, -0.06431, -0.1302, -0.9871, -0.09305, 0.2582, -0.9626, -0.08198, -0.01484, -0.9978, -0.06431, 0.2961, -0.9509, -0.09013, 0.7189, -0.6856, -0.1143, 0.2582, -0.9626, -0.08198, 0.2961, -0.9509, -0.09013, 0.2582, -0.9626, -0.08198, 0.7189, -0.6856, -0.1143, 0.56, -0.8244, -0.08252, 0.8089, -0.5842, -0.0668, 0.56, -0.8244, -0.08252, 0.7189, -0.6856, -0.1143, 0.7189, -0.6856, -0.1143, 0.9867, -0.1428, -0.0783, 0.8089, -0.5842, -0.0668, 0.9342, -0.333, -0.1283, 0.8089, -0.5842, -0.0668, 0.9867, -0.1428, -0.0783, 0.9943, -0.04574, -0.09617, 0.9342, -0.333, -0.1283, 0.9867, -0.1428, -0.0783])] * 3)])
arm_cup_qc_skeleton = bpy.data.armatures.new('cup.qc_skeleton')  # bones are not reproduced

# ---- objects
ob_cup_qc_skeleton = bpy.data.objects.new('cup.qc_skeleton', arm_cup_qc_skeleton)
ob_v_cuppo = bpy.data.objects.new('v_cuppo', me_v_cuppo)

# ---- transforms, parenting, visibility, modifiers, constraints
ob_cup_qc_skeleton.location = (0.0, 0.0, 0.0)
ob_cup_qc_skeleton.show_in_front = True
ob_cup_qc_skeleton.lineart.crease_threshold = 0.0
ob_v_cuppo.parent = ob_cup_qc_skeleton
ob_v_cuppo.location = (0.0, 0.0, 0.0)
ob_v_cuppo.lineart.crease_threshold = 0.0
_vg = ob_v_cuppo.vertex_groups.new(name='root')
_vg.add([0, 1, 2, 3, 4, 5, 6, 7, 8, 9, 10, 11, 12, 13, 14, 15, 16, 17, 18, 19, 20, 21, 22, 23, 24, 25, 26, 27, 28, 29, 30, 31, 32, 33, 34, 35, 36, 37, 38, 39, 40, 41, 42, 43, 44, 45, 46, 47, 48, 49, 50, 51, 52, 53, 54, 55, 56, 57, 58, 59, 60, 61, 62, 63, 64, 65, 66, 67, 68, 69, 70, 71, 72, 73, 74, 75, 76, 77, 78, 79, 80, 81, 82, 83, 84, 85, 86, 87, 88, 89, 90, 91, 92, 93, 94, 95, 96, 97, 98, 99, 100, 101, 102, 103], 1.0, 'REPLACE')
_m = ob_v_cuppo.modifiers.new('Armature', 'ARMATURE')
_m.object = ob_cup_qc_skeleton

# ---- collection membership
col_collection_1.objects.link(ob_cup_qc_skeleton)
col_collection_1.objects.link(ob_v_cuppo)

# ---- scene / render settings (as saved in the file)
scene.frame_start = 0; scene.frame_end = 0; scene.frame_set(172)
scene.render.engine = 'BLENDER_EEVEE_NEXT'
scene.render.resolution_percentage = 50
scene.render.dither_intensity = 0.0
scene.cycles.use_denoising = False
scene.cycles.samples = 128
scene.cycles.sampling_pattern = 'TABULATED_SOBOL'
scene.cycles.use_adaptive_sampling = False
scene.cycles.use_light_tree = False
scene.cycles.blur_glossy = 0.0
scene.cycles.sample_clamp_indirect = 0.0
scene.view_settings.view_transform = 'Standard'
bpy.context.view_layer.update()

# ---- added for rendering (the .blend has no active camera and no usable light): camera, sun
cam_auto = bpy.data.cameras.new('AutoCamera')
cam_auto.lens = 50.0
cam_auto.sensor_width = 36.0
cam_auto.clip_end = 1000.0
ob_auto_camera = bpy.data.objects.new('AutoCamera', cam_auto)
scene.collection.objects.link(ob_auto_camera)
ob_auto_camera.location = (4.05567, -4.87958, 4.85847)
ob_auto_camera.rotation_euler = (1.09748, -7.21219e-08, 0.694738)
scene.camera = ob_auto_camera
light_auto_sun = bpy.data.lights.new('AutoSun', 'SUN')
light_auto_sun.energy = 3.0
light_auto_sun.angle = 0.0523599
ob_auto_sun = bpy.data.objects.new('AutoSun', light_auto_sun)
scene.collection.objects.link(ob_auto_sun)
ob_auto_sun.rotation_euler = (0.872665, 0.174533, 0.523599)
bpy.context.view_layer.update()
